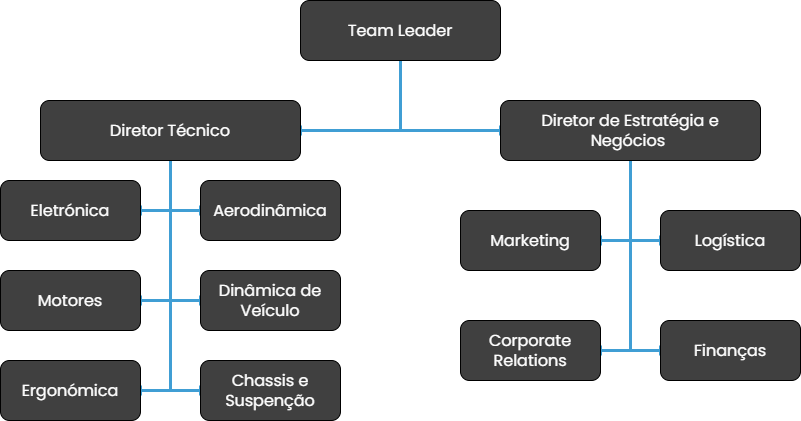

The diagram above was exported from draw.io. Its source (the exported page's mxGraphModel, read from the mxfile embedded in the PNG):
<mxGraphModel dx="1434" dy="738" grid="1" gridSize="10" guides="1" tooltips="1" connect="1" arrows="1" fold="1" page="1" pageScale="1" pageWidth="827" pageHeight="1169" math="0" shadow="0">
  <root>
    <mxCell id="0" />
    <mxCell id="1" parent="0" />
    <mxCell id="wAZowtOMHSrBSfbcT4CS-5" style="edgeStyle=orthogonalEdgeStyle;rounded=0;orthogonalLoop=1;jettySize=auto;html=1;exitX=0.5;exitY=1;exitDx=0;exitDy=0;entryX=1;entryY=0.5;entryDx=0;entryDy=0;strokeWidth=3;strokeColor=#409ED4;endArrow=baseDash;endFill=0;" edge="1" parent="1" source="wAZowtOMHSrBSfbcT4CS-1" target="wAZowtOMHSrBSfbcT4CS-3">
      <mxGeometry relative="1" as="geometry" />
    </mxCell>
    <mxCell id="wAZowtOMHSrBSfbcT4CS-6" style="edgeStyle=orthogonalEdgeStyle;rounded=0;orthogonalLoop=1;jettySize=auto;html=1;exitX=0.5;exitY=1;exitDx=0;exitDy=0;entryX=0;entryY=0.5;entryDx=0;entryDy=0;strokeWidth=3;strokeColor=#409ED4;curved=0;endArrow=baseDash;endFill=0;" edge="1" parent="1" source="wAZowtOMHSrBSfbcT4CS-1" target="wAZowtOMHSrBSfbcT4CS-2">
      <mxGeometry relative="1" as="geometry" />
    </mxCell>
    <mxCell id="wAZowtOMHSrBSfbcT4CS-1" value="&lt;font face=&quot;Poppins&quot; data-font-src=&quot;https://fonts.googleapis.com/css?family=Poppins&quot; style=&quot;font-size: 16px;&quot; color=&quot;#ffffff&quot;&gt;Team Leader&lt;/font&gt;" style="rounded=1;whiteSpace=wrap;html=1;fillColor=#404040;" vertex="1" parent="1">
      <mxGeometry x="314" y="60" width="200" height="60" as="geometry" />
    </mxCell>
    <mxCell id="wAZowtOMHSrBSfbcT4CS-15" style="edgeStyle=orthogonalEdgeStyle;rounded=0;orthogonalLoop=1;jettySize=auto;html=1;exitX=0.5;exitY=1;exitDx=0;exitDy=0;entryX=1;entryY=0.5;entryDx=0;entryDy=0;strokeWidth=3;strokeColor=#409ED4;endArrow=baseDash;endFill=0;" edge="1" parent="1" source="wAZowtOMHSrBSfbcT4CS-2" target="wAZowtOMHSrBSfbcT4CS-7">
      <mxGeometry relative="1" as="geometry" />
    </mxCell>
    <mxCell id="wAZowtOMHSrBSfbcT4CS-16" style="edgeStyle=orthogonalEdgeStyle;rounded=0;orthogonalLoop=1;jettySize=auto;html=1;exitX=0.5;exitY=1;exitDx=0;exitDy=0;entryX=1;entryY=0.5;entryDx=0;entryDy=0;strokeWidth=3;strokeColor=#409ED4;endArrow=baseDash;endFill=0;" edge="1" parent="1" source="wAZowtOMHSrBSfbcT4CS-2" target="wAZowtOMHSrBSfbcT4CS-9">
      <mxGeometry relative="1" as="geometry" />
    </mxCell>
    <mxCell id="wAZowtOMHSrBSfbcT4CS-17" style="edgeStyle=orthogonalEdgeStyle;rounded=0;orthogonalLoop=1;jettySize=auto;html=1;exitX=0.5;exitY=1;exitDx=0;exitDy=0;entryX=0;entryY=0.5;entryDx=0;entryDy=0;strokeColor=#409ED4;strokeWidth=3;endArrow=baseDash;endFill=0;" edge="1" parent="1" source="wAZowtOMHSrBSfbcT4CS-2" target="wAZowtOMHSrBSfbcT4CS-10">
      <mxGeometry relative="1" as="geometry" />
    </mxCell>
    <mxCell id="wAZowtOMHSrBSfbcT4CS-18" style="edgeStyle=orthogonalEdgeStyle;rounded=0;orthogonalLoop=1;jettySize=auto;html=1;exitX=0.5;exitY=1;exitDx=0;exitDy=0;entryX=0;entryY=0.5;entryDx=0;entryDy=0;strokeWidth=3;strokeColor=#409ED4;endArrow=baseDash;endFill=0;" edge="1" parent="1" source="wAZowtOMHSrBSfbcT4CS-2" target="wAZowtOMHSrBSfbcT4CS-11">
      <mxGeometry relative="1" as="geometry" />
    </mxCell>
    <mxCell id="wAZowtOMHSrBSfbcT4CS-2" value="&lt;font face=&quot;Poppins&quot; color=&quot;#ffffff&quot;&gt;&lt;span style=&quot;font-size: 16px;&quot;&gt;Diretor de Estratégia e Negócios&amp;nbsp;&lt;/span&gt;&lt;/font&gt;" style="rounded=1;whiteSpace=wrap;html=1;fillColor=#404040;perimeterSpacing=0;" vertex="1" parent="1">
      <mxGeometry x="514" y="160" width="260" height="60" as="geometry" />
    </mxCell>
    <mxCell id="wAZowtOMHSrBSfbcT4CS-23" style="edgeStyle=orthogonalEdgeStyle;rounded=0;orthogonalLoop=1;jettySize=auto;html=1;exitX=0.5;exitY=1;exitDx=0;exitDy=0;entryX=1;entryY=0.5;entryDx=0;entryDy=0;strokeColor=#409ED4;strokeWidth=3;endArrow=baseDash;endFill=0;" edge="1" parent="1" source="wAZowtOMHSrBSfbcT4CS-3" target="wAZowtOMHSrBSfbcT4CS-21">
      <mxGeometry relative="1" as="geometry" />
    </mxCell>
    <mxCell id="wAZowtOMHSrBSfbcT4CS-26" style="edgeStyle=orthogonalEdgeStyle;rounded=0;orthogonalLoop=1;jettySize=auto;html=1;exitX=0.5;exitY=1;exitDx=0;exitDy=0;entryX=1;entryY=0.5;entryDx=0;entryDy=0;strokeColor=#409ED4;strokeWidth=3;endArrow=baseDash;endFill=0;" edge="1" parent="1" source="wAZowtOMHSrBSfbcT4CS-3" target="wAZowtOMHSrBSfbcT4CS-8">
      <mxGeometry relative="1" as="geometry" />
    </mxCell>
    <mxCell id="wAZowtOMHSrBSfbcT4CS-27" style="edgeStyle=orthogonalEdgeStyle;rounded=0;orthogonalLoop=1;jettySize=auto;html=1;exitX=0.5;exitY=1;exitDx=0;exitDy=0;entryX=0;entryY=0.5;entryDx=0;entryDy=0;strokeWidth=3;strokeColor=#409ED4;endArrow=baseDash;endFill=0;" edge="1" parent="1" source="wAZowtOMHSrBSfbcT4CS-3" target="wAZowtOMHSrBSfbcT4CS-20">
      <mxGeometry relative="1" as="geometry" />
    </mxCell>
    <mxCell id="wAZowtOMHSrBSfbcT4CS-28" style="edgeStyle=orthogonalEdgeStyle;rounded=0;orthogonalLoop=1;jettySize=auto;html=1;exitX=0.5;exitY=1;exitDx=0;exitDy=0;entryX=1;entryY=0.5;entryDx=0;entryDy=0;strokeColor=#409ED4;strokeWidth=3;endArrow=baseDash;endFill=0;" edge="1" parent="1" source="wAZowtOMHSrBSfbcT4CS-3" target="wAZowtOMHSrBSfbcT4CS-12">
      <mxGeometry relative="1" as="geometry" />
    </mxCell>
    <mxCell id="wAZowtOMHSrBSfbcT4CS-29" style="edgeStyle=orthogonalEdgeStyle;rounded=0;orthogonalLoop=1;jettySize=auto;html=1;exitX=0.5;exitY=1;exitDx=0;exitDy=0;entryX=0;entryY=0.5;entryDx=0;entryDy=0;strokeColor=#409ED4;strokeWidth=3;endArrow=baseDash;endFill=0;" edge="1" parent="1" source="wAZowtOMHSrBSfbcT4CS-3" target="wAZowtOMHSrBSfbcT4CS-13">
      <mxGeometry relative="1" as="geometry" />
    </mxCell>
    <mxCell id="wAZowtOMHSrBSfbcT4CS-30" style="edgeStyle=orthogonalEdgeStyle;rounded=0;orthogonalLoop=1;jettySize=auto;html=1;exitX=0.5;exitY=1;exitDx=0;exitDy=0;entryX=0;entryY=0.5;entryDx=0;entryDy=0;strokeColor=#409ED4;endArrow=baseDash;endFill=0;strokeWidth=3;" edge="1" parent="1" source="wAZowtOMHSrBSfbcT4CS-3" target="wAZowtOMHSrBSfbcT4CS-22">
      <mxGeometry relative="1" as="geometry" />
    </mxCell>
    <mxCell id="wAZowtOMHSrBSfbcT4CS-3" value="&lt;font face=&quot;Poppins&quot; data-font-src=&quot;https://fonts.googleapis.com/css?family=Poppins&quot; style=&quot;font-size: 16px;&quot; color=&quot;#ffffff&quot;&gt;Diretor Técnico&lt;/font&gt;" style="rounded=1;whiteSpace=wrap;html=1;fillColor=#404040;" vertex="1" parent="1">
      <mxGeometry x="54" y="160" width="260" height="60" as="geometry" />
    </mxCell>
    <mxCell id="wAZowtOMHSrBSfbcT4CS-7" value="&lt;font face=&quot;Poppins&quot; data-font-src=&quot;https://fonts.googleapis.com/css?family=Poppins&quot; style=&quot;font-size: 16px;&quot; color=&quot;#ffffff&quot;&gt;Marketing&lt;/font&gt;" style="rounded=1;whiteSpace=wrap;html=1;fillColor=#404040;" vertex="1" parent="1">
      <mxGeometry x="474" y="270" width="140" height="60" as="geometry" />
    </mxCell>
    <mxCell id="wAZowtOMHSrBSfbcT4CS-8" value="&lt;font face=&quot;Poppins&quot; data-font-src=&quot;https://fonts.googleapis.com/css?family=Poppins&quot; style=&quot;font-size: 16px;&quot; color=&quot;#ffffff&quot;&gt;Motores&lt;br&gt;&lt;/font&gt;" style="rounded=1;whiteSpace=wrap;html=1;fillColor=#404040;" vertex="1" parent="1">
      <mxGeometry x="14" y="330" width="140" height="60" as="geometry" />
    </mxCell>
    <mxCell id="wAZowtOMHSrBSfbcT4CS-9" value="&lt;font face=&quot;Poppins&quot; data-font-src=&quot;https://fonts.googleapis.com/css?family=Poppins&quot; style=&quot;font-size: 16px;&quot; color=&quot;#ffffff&quot;&gt;Corporate Relations&lt;br&gt;&lt;/font&gt;" style="rounded=1;whiteSpace=wrap;html=1;fillColor=#404040;" vertex="1" parent="1">
      <mxGeometry x="474" y="380" width="140" height="60" as="geometry" />
    </mxCell>
    <mxCell id="wAZowtOMHSrBSfbcT4CS-10" value="&lt;font face=&quot;Poppins&quot; data-font-src=&quot;https://fonts.googleapis.com/css?family=Poppins&quot; style=&quot;font-size: 16px;&quot; color=&quot;#ffffff&quot;&gt;Logística&lt;/font&gt;" style="rounded=1;whiteSpace=wrap;html=1;fillColor=#404040;" vertex="1" parent="1">
      <mxGeometry x="674" y="270" width="140" height="60" as="geometry" />
    </mxCell>
    <mxCell id="wAZowtOMHSrBSfbcT4CS-11" value="&lt;font face=&quot;Poppins&quot; data-font-src=&quot;https://fonts.googleapis.com/css?family=Poppins&quot; style=&quot;font-size: 16px;&quot; color=&quot;#ffffff&quot;&gt;Finanças&lt;br&gt;&lt;/font&gt;" style="rounded=1;whiteSpace=wrap;html=1;fillColor=#404040;" vertex="1" parent="1">
      <mxGeometry x="674" y="380" width="140" height="60" as="geometry" />
    </mxCell>
    <mxCell id="wAZowtOMHSrBSfbcT4CS-12" value="&lt;font face=&quot;Poppins&quot; data-font-src=&quot;https://fonts.googleapis.com/css?family=Poppins&quot; style=&quot;font-size: 16px;&quot; color=&quot;#ffffff&quot;&gt;Eletrónica&lt;/font&gt;" style="rounded=1;whiteSpace=wrap;html=1;fillColor=#404040;" vertex="1" parent="1">
      <mxGeometry x="14" y="240" width="140" height="60" as="geometry" />
    </mxCell>
    <mxCell id="wAZowtOMHSrBSfbcT4CS-13" value="&lt;font face=&quot;Poppins&quot; data-font-src=&quot;https://fonts.googleapis.com/css?family=Poppins&quot; style=&quot;font-size: 16px;&quot; color=&quot;#ffffff&quot;&gt;Aerodinâmica&lt;/font&gt;" style="rounded=1;whiteSpace=wrap;html=1;fillColor=#404040;" vertex="1" parent="1">
      <mxGeometry x="214" y="240" width="140" height="60" as="geometry" />
    </mxCell>
    <mxCell id="wAZowtOMHSrBSfbcT4CS-20" value="&lt;font face=&quot;Poppins&quot; data-font-src=&quot;https://fonts.googleapis.com/css?family=Poppins&quot; style=&quot;font-size: 16px;&quot; color=&quot;#ffffff&quot;&gt;Dinâmica de Veículo&lt;br&gt;&lt;/font&gt;" style="rounded=1;whiteSpace=wrap;html=1;fillColor=#404040;" vertex="1" parent="1">
      <mxGeometry x="214" y="330" width="140" height="60" as="geometry" />
    </mxCell>
    <mxCell id="wAZowtOMHSrBSfbcT4CS-21" value="&lt;font face=&quot;Poppins&quot; data-font-src=&quot;https://fonts.googleapis.com/css?family=Poppins&quot; style=&quot;font-size: 16px;&quot; color=&quot;#ffffff&quot;&gt;Ergonómica&lt;br&gt;&lt;/font&gt;" style="rounded=1;whiteSpace=wrap;html=1;fillColor=#404040;" vertex="1" parent="1">
      <mxGeometry x="14" y="420" width="140" height="60" as="geometry" />
    </mxCell>
    <mxCell id="wAZowtOMHSrBSfbcT4CS-22" value="&lt;font face=&quot;Poppins&quot; data-font-src=&quot;https://fonts.googleapis.com/css?family=Poppins&quot; style=&quot;font-size: 16px;&quot; color=&quot;#ffffff&quot;&gt;Chassis e Suspenção&lt;br&gt;&lt;/font&gt;" style="rounded=1;whiteSpace=wrap;html=1;fillColor=#404040;" vertex="1" parent="1">
      <mxGeometry x="214" y="420" width="140" height="60" as="geometry" />
    </mxCell>
  </root>
</mxGraphModel>